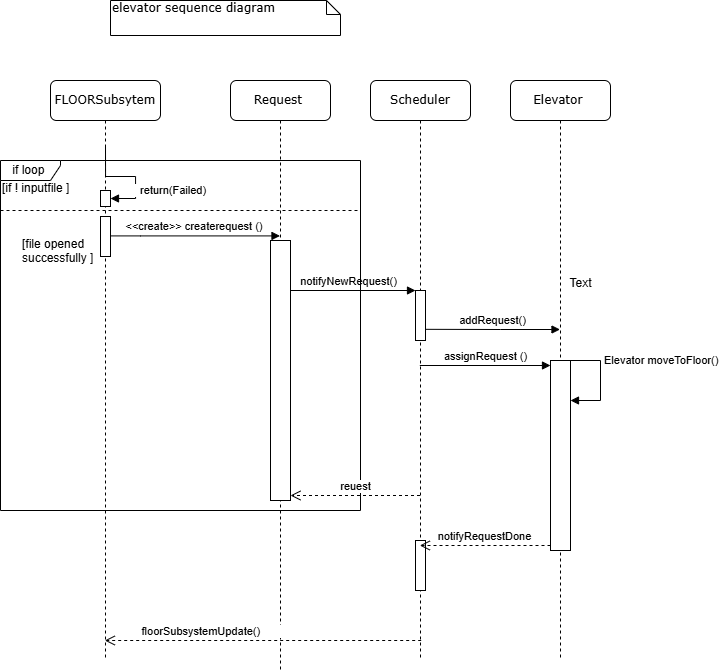

The diagram above was exported from draw.io. Its source (the exported page's mxGraphModel, read from the mxfile embedded in the PNG):
<mxGraphModel dx="1056" dy="900" grid="1" gridSize="10" guides="1" tooltips="1" connect="1" arrows="1" fold="1" page="1" pageScale="1" pageWidth="1100" pageHeight="850" background="none" math="0" shadow="0">
  <root>
    <mxCell id="0" />
    <mxCell id="1" parent="0" />
    <mxCell id="7baba1c4bc27f4b0-2" value="Request&amp;nbsp;" style="shape=umlLifeline;perimeter=lifelinePerimeter;whiteSpace=wrap;html=1;container=1;collapsible=0;recursiveResize=0;outlineConnect=0;rounded=1;shadow=0;comic=0;labelBackgroundColor=none;strokeWidth=1;fontFamily=Verdana;fontSize=12;align=center;" parent="1" vertex="1">
      <mxGeometry x="260" y="80" width="100" height="590" as="geometry" />
    </mxCell>
    <mxCell id="0idjEvut1jwu0X1_2BN_-29" value="floorSubsystemUpdate()&amp;nbsp; &amp;nbsp; &amp;nbsp; &amp;nbsp; &amp;nbsp; &amp;nbsp; &amp;nbsp; &amp;nbsp; &amp;nbsp; &amp;nbsp; &amp;nbsp; &amp;nbsp; &amp;nbsp; &amp;nbsp; &amp;nbsp; &amp;nbsp; &amp;nbsp; &amp;nbsp; &amp;nbsp; &amp;nbsp; &amp;nbsp;" style="html=1;verticalAlign=bottom;endArrow=open;dashed=1;endSize=8;curved=0;rounded=0;" edge="1" parent="7baba1c4bc27f4b0-2" target="7baba1c4bc27f4b0-8">
      <mxGeometry relative="1" as="geometry">
        <mxPoint x="190.68" y="560" as="sourcePoint" />
        <mxPoint x="-119.99647058823535" y="560" as="targetPoint" />
      </mxGeometry>
    </mxCell>
    <mxCell id="7baba1c4bc27f4b0-3" value="Scheduler" style="shape=umlLifeline;perimeter=lifelinePerimeter;whiteSpace=wrap;html=1;container=1;collapsible=0;recursiveResize=0;outlineConnect=0;rounded=1;shadow=0;comic=0;labelBackgroundColor=none;strokeWidth=1;fontFamily=Verdana;fontSize=12;align=center;" parent="1" vertex="1">
      <mxGeometry x="400" y="80" width="100" height="580" as="geometry" />
    </mxCell>
    <mxCell id="0idjEvut1jwu0X1_2BN_-9" value="" style="html=1;points=[[0,0,0,0,5],[0,1,0,0,-5],[1,0,0,0,5],[1,1,0,0,-5]];perimeter=orthogonalPerimeter;outlineConnect=0;targetShapes=umlLifeline;portConstraint=eastwest;newEdgeStyle={&quot;curved&quot;:0,&quot;rounded&quot;:0};" vertex="1" parent="7baba1c4bc27f4b0-3">
      <mxGeometry x="45" y="210" width="10" height="50" as="geometry" />
    </mxCell>
    <mxCell id="0idjEvut1jwu0X1_2BN_-21" value="addRequest()" style="html=1;verticalAlign=bottom;endArrow=block;curved=0;rounded=0;" edge="1" parent="7baba1c4bc27f4b0-3">
      <mxGeometry width="80" relative="1" as="geometry">
        <mxPoint x="55" y="248.82" as="sourcePoint" />
        <mxPoint x="189.5" y="249" as="targetPoint" />
        <Array as="points">
          <mxPoint x="130" y="249" />
        </Array>
      </mxGeometry>
    </mxCell>
    <mxCell id="0idjEvut1jwu0X1_2BN_-28" value="" style="html=1;points=[[0,0,0,0,5],[0,1,0,0,-5],[1,0,0,0,5],[1,1,0,0,-5]];perimeter=orthogonalPerimeter;outlineConnect=0;targetShapes=umlLifeline;portConstraint=eastwest;newEdgeStyle={&quot;curved&quot;:0,&quot;rounded&quot;:0};" vertex="1" parent="7baba1c4bc27f4b0-3">
      <mxGeometry x="45" y="460" width="10" height="50" as="geometry" />
    </mxCell>
    <mxCell id="7baba1c4bc27f4b0-4" value="Elevator&amp;nbsp;" style="shape=umlLifeline;perimeter=lifelinePerimeter;whiteSpace=wrap;html=1;container=1;collapsible=0;recursiveResize=0;outlineConnect=0;rounded=1;shadow=0;comic=0;labelBackgroundColor=none;strokeWidth=1;fontFamily=Verdana;fontSize=12;align=center;" parent="1" vertex="1">
      <mxGeometry x="540" y="80" width="100" height="580" as="geometry" />
    </mxCell>
    <mxCell id="0idjEvut1jwu0X1_2BN_-18" value="Text" style="text;html=1;align=center;verticalAlign=middle;resizable=0;points=[];autosize=1;strokeColor=none;fillColor=none;" vertex="1" parent="7baba1c4bc27f4b0-4">
      <mxGeometry x="45" y="188" width="50" height="30" as="geometry" />
    </mxCell>
    <mxCell id="0idjEvut1jwu0X1_2BN_-25" value="" style="html=1;points=[[0,0,0,0,5],[0,1,0,0,-5],[1,0,0,0,5],[1,1,0,0,-5]];perimeter=orthogonalPerimeter;outlineConnect=0;targetShapes=umlLifeline;portConstraint=eastwest;newEdgeStyle={&quot;curved&quot;:0,&quot;rounded&quot;:0};" vertex="1" parent="7baba1c4bc27f4b0-4">
      <mxGeometry x="40" y="280" width="20" height="190" as="geometry" />
    </mxCell>
    <mxCell id="0idjEvut1jwu0X1_2BN_-37" value="Elevator moveToFloor()" style="html=1;align=left;spacingLeft=2;endArrow=block;rounded=0;edgeStyle=orthogonalEdgeStyle;curved=0;rounded=0;" edge="1" target="0idjEvut1jwu0X1_2BN_-25" parent="7baba1c4bc27f4b0-4">
      <mxGeometry x="-0.4" relative="1" as="geometry">
        <mxPoint x="60" y="280" as="sourcePoint" />
        <Array as="points">
          <mxPoint x="90" y="280" />
          <mxPoint x="90" y="320" />
        </Array>
        <mxPoint x="65" y="320" as="targetPoint" />
        <mxPoint y="-1" as="offset" />
      </mxGeometry>
    </mxCell>
    <mxCell id="7baba1c4bc27f4b0-8" value="FLOORSubsytem" style="shape=umlLifeline;perimeter=lifelinePerimeter;whiteSpace=wrap;html=1;container=1;collapsible=0;recursiveResize=0;outlineConnect=0;rounded=1;shadow=0;comic=0;labelBackgroundColor=none;strokeWidth=1;fontFamily=Verdana;fontSize=12;align=center;" parent="1" vertex="1">
      <mxGeometry x="80" y="80" width="110" height="580" as="geometry" />
    </mxCell>
    <mxCell id="0idjEvut1jwu0X1_2BN_-48" value="" style="html=1;points=[[0,0,0,0,5],[0,1,0,0,-5],[1,0,0,0,5],[1,1,0,0,-5]];perimeter=orthogonalPerimeter;outlineConnect=0;targetShapes=umlLifeline;portConstraint=eastwest;newEdgeStyle={&quot;curved&quot;:0,&quot;rounded&quot;:0};" vertex="1" parent="7baba1c4bc27f4b0-8">
      <mxGeometry x="50" y="110" width="10" height="16" as="geometry" />
    </mxCell>
    <mxCell id="0idjEvut1jwu0X1_2BN_-49" value="&amp;nbsp; return(Failed)" style="html=1;align=left;spacingLeft=2;endArrow=block;rounded=0;edgeStyle=orthogonalEdgeStyle;curved=0;rounded=0;" edge="1" target="0idjEvut1jwu0X1_2BN_-48" parent="7baba1c4bc27f4b0-8">
      <mxGeometry x="0.3824" y="-5" relative="1" as="geometry">
        <mxPoint x="55" y="66" as="sourcePoint" />
        <Array as="points">
          <mxPoint x="85" y="96" />
        </Array>
        <mxPoint as="offset" />
      </mxGeometry>
    </mxCell>
    <mxCell id="7baba1c4bc27f4b0-43" value="elevator sequence diagram&amp;nbsp;" style="shape=note;whiteSpace=wrap;html=1;size=14;verticalAlign=top;align=left;spacingTop=-6;rounded=0;shadow=0;comic=0;labelBackgroundColor=none;strokeWidth=1;fontFamily=Verdana;fontSize=12" parent="1" vertex="1">
      <mxGeometry x="140" width="230" height="35" as="geometry" />
    </mxCell>
    <mxCell id="0idjEvut1jwu0X1_2BN_-10" value="notifyNewRequest()" style="html=1;verticalAlign=bottom;endArrow=block;curved=0;rounded=0;entryX=0;entryY=0;entryDx=0;entryDy=5;" edge="1" parent="1">
      <mxGeometry relative="1" as="geometry">
        <mxPoint x="309.32352941176464" y="290" as="sourcePoint" />
        <mxPoint x="445" y="290" as="targetPoint" />
      </mxGeometry>
    </mxCell>
    <mxCell id="0idjEvut1jwu0X1_2BN_-26" value="assignRequest ()" style="html=1;verticalAlign=bottom;endArrow=block;curved=0;rounded=0;entryX=0;entryY=0;entryDx=0;entryDy=5;" edge="1" target="0idjEvut1jwu0X1_2BN_-25" parent="1" source="7baba1c4bc27f4b0-3">
      <mxGeometry relative="1" as="geometry">
        <mxPoint x="520" y="350" as="sourcePoint" />
      </mxGeometry>
    </mxCell>
    <mxCell id="0idjEvut1jwu0X1_2BN_-27" value="notifyRequestDone" style="html=1;verticalAlign=bottom;endArrow=open;dashed=1;endSize=8;curved=0;rounded=0;exitX=0;exitY=1;exitDx=0;exitDy=-5;" edge="1" source="0idjEvut1jwu0X1_2BN_-25" parent="1" target="7baba1c4bc27f4b0-3">
      <mxGeometry relative="1" as="geometry">
        <mxPoint x="450" y="420" as="targetPoint" />
      </mxGeometry>
    </mxCell>
    <mxCell id="0idjEvut1jwu0X1_2BN_-39" value="if loop&amp;nbsp;" style="shape=umlFrame;whiteSpace=wrap;html=1;pointerEvents=0;recursiveResize=0;container=1;collapsible=0;width=60;height=20;" vertex="1" parent="1">
      <mxGeometry x="30" y="160" width="360" height="350" as="geometry" />
    </mxCell>
    <mxCell id="0idjEvut1jwu0X1_2BN_-40" value="&lt;div&gt;&lt;br&gt;&lt;/div&gt;[if ! inputfile ]" style="text;html=1;" vertex="1" parent="0idjEvut1jwu0X1_2BN_-39">
      <mxGeometry width="100" height="20" relative="1" as="geometry">
        <mxPoint as="offset" />
      </mxGeometry>
    </mxCell>
    <mxCell id="0idjEvut1jwu0X1_2BN_-41" value="[file opened&amp;nbsp;&lt;div&gt;successfully ]&lt;/div&gt;" style="line;strokeWidth=1;dashed=1;labelPosition=center;verticalLabelPosition=bottom;align=left;verticalAlign=top;spacingLeft=20;spacingTop=15;html=1;whiteSpace=wrap;" vertex="1" parent="0idjEvut1jwu0X1_2BN_-39">
      <mxGeometry y="45" width="360" height="10" as="geometry" />
    </mxCell>
    <mxCell id="0idjEvut1jwu0X1_2BN_-1" value="" style="html=1;points=[[0,0,0,0,5],[0,1,0,0,-5],[1,0,0,0,5],[1,1,0,0,-5]];perimeter=orthogonalPerimeter;outlineConnect=0;targetShapes=umlLifeline;portConstraint=eastwest;newEdgeStyle={&quot;curved&quot;:0,&quot;rounded&quot;:0};" vertex="1" parent="0idjEvut1jwu0X1_2BN_-39">
      <mxGeometry x="100" y="56" width="10" height="40" as="geometry" />
    </mxCell>
    <mxCell id="0idjEvut1jwu0X1_2BN_-55" value="" style="html=1;points=[[0,0,0,0,5],[0,1,0,0,-5],[1,0,0,0,5],[1,1,0,0,-5]];perimeter=orthogonalPerimeter;outlineConnect=0;targetShapes=umlLifeline;portConstraint=eastwest;newEdgeStyle={&quot;curved&quot;:0,&quot;rounded&quot;:0};" vertex="1" parent="0idjEvut1jwu0X1_2BN_-39">
      <mxGeometry x="270" y="80" width="20" height="260" as="geometry" />
    </mxCell>
    <mxCell id="0idjEvut1jwu0X1_2BN_-53" value="&amp;lt;&amp;lt;create&amp;gt;&amp;gt; createrequest ()&amp;nbsp;" style="html=1;verticalAlign=bottom;endArrow=block;curved=0;rounded=0;" edge="1" parent="1" source="0idjEvut1jwu0X1_2BN_-1" target="7baba1c4bc27f4b0-2">
      <mxGeometry x="-0.0005" width="80" relative="1" as="geometry">
        <mxPoint x="150" y="235.41000000000003" as="sourcePoint" />
        <mxPoint x="220" y="235" as="targetPoint" />
        <Array as="points">
          <mxPoint x="170" y="235.41000000000003" />
        </Array>
        <mxPoint as="offset" />
      </mxGeometry>
    </mxCell>
    <mxCell id="0idjEvut1jwu0X1_2BN_-57" value="reuest" style="html=1;verticalAlign=bottom;endArrow=open;dashed=1;endSize=8;curved=0;rounded=0;entryX=1;entryY=1;entryDx=0;entryDy=-5;entryPerimeter=0;" edge="1" parent="1" source="7baba1c4bc27f4b0-3" target="0idjEvut1jwu0X1_2BN_-55">
      <mxGeometry relative="1" as="geometry">
        <mxPoint x="440" y="500" as="sourcePoint" />
        <mxPoint x="360" y="500" as="targetPoint" />
        <Array as="points" />
      </mxGeometry>
    </mxCell>
  </root>
</mxGraphModel>